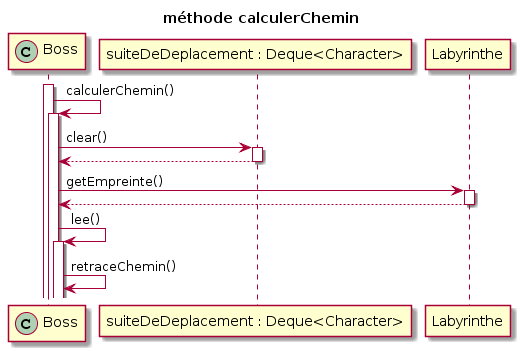

The diagram above was rendered by PlantUML. Its source (embedded in the PNG):
@startuml
title méthode calculerChemin
participant Boss <<(C,#ADD1B2)>>
participant "suiteDeDeplacement : Deque<Character>" as deplacements
participant Labyrinthe

activate Boss
Boss -> Boss : calculerChemin()
activate Boss
Boss -> deplacements : clear()
activate deplacements
deplacements --> Boss
deactivate deplacements

Boss -> Labyrinthe : getEmpreinte()
activate Labyrinthe
Labyrinthe --> Boss
deactivate Labyrinthe

Boss -> Boss : lee()
activate Boss
Boss -> Boss : retraceChemin()
@enduml